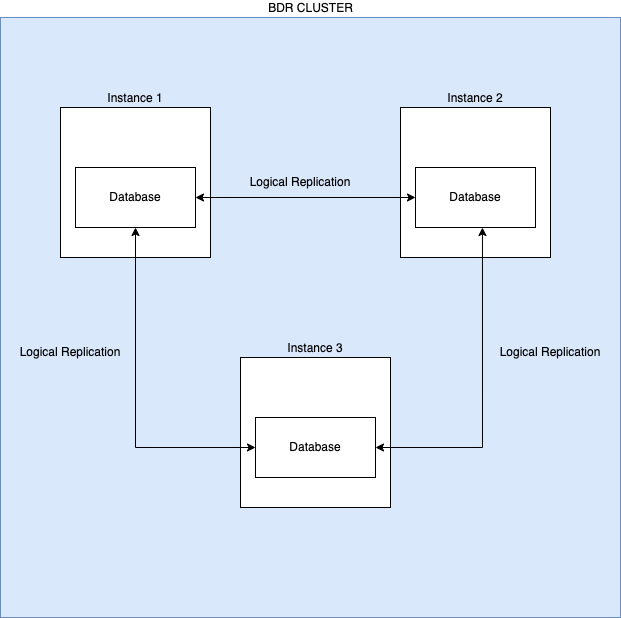

The diagram above was exported from draw.io. Its source (the exported page's mxGraphModel, read from the mxfile embedded in the PNG):
<mxGraphModel dx="1114" dy="894" grid="1" gridSize="10" guides="1" tooltips="1" connect="1" arrows="1" fold="1" page="1" pageScale="1" pageWidth="850" pageHeight="1100" math="0" shadow="0">
  <root>
    <mxCell id="0" />
    <mxCell id="1" parent="0" />
    <mxCell id="ljUocuHfRTiSFaI1cFBU-15" value="BDR CLUSTER" style="verticalLabelPosition=top;verticalAlign=bottom;html=1;shape=mxgraph.basic.rect;fillColor2=none;strokeWidth=1;size=20;indent=5;labelPosition=center;align=center;fillColor=#dae8fc;strokeColor=#6c8ebf;" parent="1" vertex="1">
      <mxGeometry x="60" y="120" width="620" height="600" as="geometry" />
    </mxCell>
    <mxCell id="ljUocuHfRTiSFaI1cFBU-3" value="Instance 2" style="whiteSpace=wrap;html=1;aspect=fixed;labelPosition=center;verticalLabelPosition=top;align=center;verticalAlign=bottom;" parent="1" vertex="1">
      <mxGeometry x="460" y="210" width="150" height="150" as="geometry" />
    </mxCell>
    <mxCell id="ljUocuHfRTiSFaI1cFBU-1" value="Instance 1" style="whiteSpace=wrap;html=1;aspect=fixed;labelPosition=center;verticalLabelPosition=top;align=center;verticalAlign=bottom;" parent="1" vertex="1">
      <mxGeometry x="120" y="210" width="150" height="150" as="geometry" />
    </mxCell>
    <mxCell id="ljUocuHfRTiSFaI1cFBU-5" value="" style="edgeStyle=orthogonalEdgeStyle;rounded=0;orthogonalLoop=1;jettySize=auto;html=1;startArrow=classic;" parent="1" source="ljUocuHfRTiSFaI1cFBU-2" target="ljUocuHfRTiSFaI1cFBU-4" edge="1">
      <mxGeometry relative="1" as="geometry">
        <mxPoint x="335" y="300" as="targetPoint" />
      </mxGeometry>
    </mxCell>
    <mxCell id="ljUocuHfRTiSFaI1cFBU-2" value="Database" style="rounded=0;whiteSpace=wrap;html=1;" parent="1" vertex="1">
      <mxGeometry x="135" y="270" width="120" height="60" as="geometry" />
    </mxCell>
    <mxCell id="ljUocuHfRTiSFaI1cFBU-4" value="Database" style="rounded=0;whiteSpace=wrap;html=1;" parent="1" vertex="1">
      <mxGeometry x="475" y="270" width="120" height="60" as="geometry" />
    </mxCell>
    <mxCell id="ljUocuHfRTiSFaI1cFBU-8" value="Logical Replication" style="text;strokeColor=none;align=center;fillColor=none;html=1;verticalAlign=middle;whiteSpace=wrap;rounded=0;" parent="1" vertex="1">
      <mxGeometry x="300" y="270" width="120" height="30" as="geometry" />
    </mxCell>
    <mxCell id="ljUocuHfRTiSFaI1cFBU-9" value="Instance 3" style="whiteSpace=wrap;html=1;aspect=fixed;labelPosition=center;verticalLabelPosition=top;align=center;verticalAlign=bottom;" parent="1" vertex="1">
      <mxGeometry x="300" y="460" width="150" height="150" as="geometry" />
    </mxCell>
    <mxCell id="ljUocuHfRTiSFaI1cFBU-11" value="" style="edgeStyle=orthogonalEdgeStyle;rounded=0;orthogonalLoop=1;jettySize=auto;html=1;entryX=0.5;entryY=1;entryDx=0;entryDy=0;startArrow=classic;" parent="1" source="ljUocuHfRTiSFaI1cFBU-10" target="ljUocuHfRTiSFaI1cFBU-2" edge="1">
      <mxGeometry relative="1" as="geometry">
        <mxPoint x="235" y="550" as="targetPoint" />
      </mxGeometry>
    </mxCell>
    <mxCell id="ljUocuHfRTiSFaI1cFBU-12" value="" style="edgeStyle=orthogonalEdgeStyle;rounded=0;orthogonalLoop=1;jettySize=auto;html=1;entryX=0.558;entryY=1;entryDx=0;entryDy=0;entryPerimeter=0;startArrow=classic;" parent="1" source="ljUocuHfRTiSFaI1cFBU-10" target="ljUocuHfRTiSFaI1cFBU-4" edge="1">
      <mxGeometry relative="1" as="geometry">
        <mxPoint x="515" y="550" as="targetPoint" />
      </mxGeometry>
    </mxCell>
    <mxCell id="ljUocuHfRTiSFaI1cFBU-10" value="Database" style="rounded=0;whiteSpace=wrap;html=1;" parent="1" vertex="1">
      <mxGeometry x="315" y="520" width="120" height="60" as="geometry" />
    </mxCell>
    <mxCell id="ljUocuHfRTiSFaI1cFBU-13" value="Logical Replication" style="text;strokeColor=none;align=center;fillColor=none;html=1;verticalAlign=middle;whiteSpace=wrap;rounded=0;" parent="1" vertex="1">
      <mxGeometry x="70" y="440" width="120" height="30" as="geometry" />
    </mxCell>
    <mxCell id="ljUocuHfRTiSFaI1cFBU-14" value="Logical Replication" style="text;strokeColor=none;align=center;fillColor=none;html=1;verticalAlign=middle;whiteSpace=wrap;rounded=0;" parent="1" vertex="1">
      <mxGeometry x="550" y="440" width="120" height="30" as="geometry" />
    </mxCell>
  </root>
</mxGraphModel>